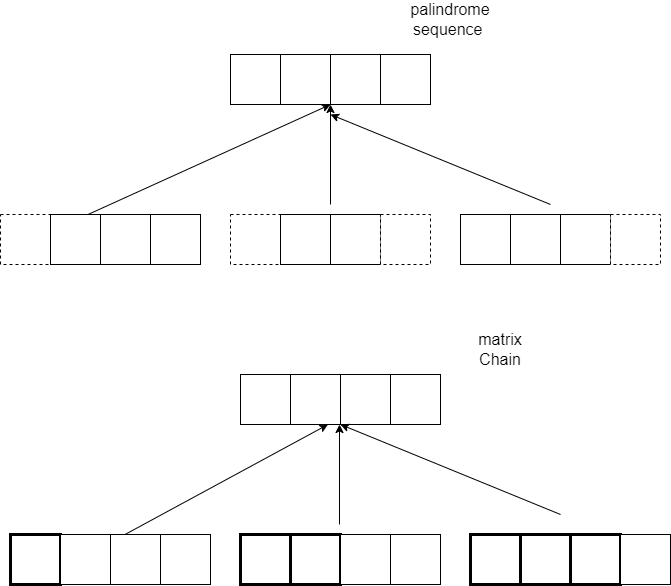

The diagram above was exported from draw.io. Its source (the exported page's mxGraphModel, read from the mxfile embedded in the PNG):
<mxGraphModel dx="2942" dy="1114" grid="1" gridSize="10" guides="1" tooltips="1" connect="1" arrows="1" fold="1" page="1" pageScale="1" pageWidth="850" pageHeight="1100" math="0" shadow="0">
  <root>
    <mxCell id="0" />
    <mxCell id="1" parent="0" />
    <mxCell id="Wg0hP9nSsmfCNOkjXxNC-2" value="" style="whiteSpace=wrap;html=1;aspect=fixed;" vertex="1" parent="1">
      <mxGeometry x="280" y="190" width="50" height="50" as="geometry" />
    </mxCell>
    <mxCell id="Wg0hP9nSsmfCNOkjXxNC-3" value="" style="whiteSpace=wrap;html=1;aspect=fixed;" vertex="1" parent="1">
      <mxGeometry x="330" y="190" width="50" height="50" as="geometry" />
    </mxCell>
    <mxCell id="Wg0hP9nSsmfCNOkjXxNC-4" value="" style="whiteSpace=wrap;html=1;aspect=fixed;" vertex="1" parent="1">
      <mxGeometry x="380" y="190" width="50" height="50" as="geometry" />
    </mxCell>
    <mxCell id="Wg0hP9nSsmfCNOkjXxNC-5" value="" style="whiteSpace=wrap;html=1;aspect=fixed;fontSize=16;" vertex="1" parent="1">
      <mxGeometry x="430" y="190" width="50" height="50" as="geometry" />
    </mxCell>
    <mxCell id="Wg0hP9nSsmfCNOkjXxNC-6" value="" style="whiteSpace=wrap;html=1;aspect=fixed;dashed=1;" vertex="1" parent="1">
      <mxGeometry x="50" y="350" width="50" height="50" as="geometry" />
    </mxCell>
    <mxCell id="Wg0hP9nSsmfCNOkjXxNC-7" value="" style="whiteSpace=wrap;html=1;aspect=fixed;" vertex="1" parent="1">
      <mxGeometry x="100" y="350" width="50" height="50" as="geometry" />
    </mxCell>
    <mxCell id="Wg0hP9nSsmfCNOkjXxNC-8" value="" style="whiteSpace=wrap;html=1;aspect=fixed;" vertex="1" parent="1">
      <mxGeometry x="150" y="350" width="50" height="50" as="geometry" />
    </mxCell>
    <mxCell id="Wg0hP9nSsmfCNOkjXxNC-9" value="" style="whiteSpace=wrap;html=1;aspect=fixed;" vertex="1" parent="1">
      <mxGeometry x="200" y="350" width="50" height="50" as="geometry" />
    </mxCell>
    <mxCell id="Wg0hP9nSsmfCNOkjXxNC-10" value="" style="whiteSpace=wrap;html=1;aspect=fixed;dashed=1;" vertex="1" parent="1">
      <mxGeometry x="280" y="350" width="50" height="50" as="geometry" />
    </mxCell>
    <mxCell id="Wg0hP9nSsmfCNOkjXxNC-11" value="" style="whiteSpace=wrap;html=1;aspect=fixed;" vertex="1" parent="1">
      <mxGeometry x="330" y="350" width="50" height="50" as="geometry" />
    </mxCell>
    <mxCell id="Wg0hP9nSsmfCNOkjXxNC-12" value="" style="whiteSpace=wrap;html=1;aspect=fixed;" vertex="1" parent="1">
      <mxGeometry x="380" y="350" width="50" height="50" as="geometry" />
    </mxCell>
    <mxCell id="Wg0hP9nSsmfCNOkjXxNC-13" value="" style="whiteSpace=wrap;html=1;aspect=fixed;dashed=1;fontSize=16;" vertex="1" parent="1">
      <mxGeometry x="430" y="350" width="50" height="50" as="geometry" />
    </mxCell>
    <mxCell id="Wg0hP9nSsmfCNOkjXxNC-14" value="" style="whiteSpace=wrap;html=1;aspect=fixed;fontSize=16;" vertex="1" parent="1">
      <mxGeometry x="510" y="350" width="50" height="50" as="geometry" />
    </mxCell>
    <mxCell id="Wg0hP9nSsmfCNOkjXxNC-15" value="" style="whiteSpace=wrap;html=1;aspect=fixed;fontSize=16;" vertex="1" parent="1">
      <mxGeometry x="560" y="350" width="50" height="50" as="geometry" />
    </mxCell>
    <mxCell id="Wg0hP9nSsmfCNOkjXxNC-16" value="" style="whiteSpace=wrap;html=1;aspect=fixed;fontSize=16;" vertex="1" parent="1">
      <mxGeometry x="610" y="350" width="50" height="50" as="geometry" />
    </mxCell>
    <mxCell id="Wg0hP9nSsmfCNOkjXxNC-17" value="" style="whiteSpace=wrap;html=1;aspect=fixed;dashed=1;" vertex="1" parent="1">
      <mxGeometry x="660" y="350" width="50" height="50" as="geometry" />
    </mxCell>
    <mxCell id="Wg0hP9nSsmfCNOkjXxNC-18" value="" style="whiteSpace=wrap;html=1;aspect=fixed;" vertex="1" parent="1">
      <mxGeometry x="290" y="510" width="50" height="50" as="geometry" />
    </mxCell>
    <mxCell id="Wg0hP9nSsmfCNOkjXxNC-19" value="" style="whiteSpace=wrap;html=1;aspect=fixed;" vertex="1" parent="1">
      <mxGeometry x="340" y="510" width="50" height="50" as="geometry" />
    </mxCell>
    <mxCell id="Wg0hP9nSsmfCNOkjXxNC-20" value="" style="whiteSpace=wrap;html=1;aspect=fixed;" vertex="1" parent="1">
      <mxGeometry x="390" y="510" width="50" height="50" as="geometry" />
    </mxCell>
    <mxCell id="Wg0hP9nSsmfCNOkjXxNC-21" value="" style="whiteSpace=wrap;html=1;aspect=fixed;" vertex="1" parent="1">
      <mxGeometry x="440" y="510" width="50" height="50" as="geometry" />
    </mxCell>
    <mxCell id="Wg0hP9nSsmfCNOkjXxNC-22" value="" style="whiteSpace=wrap;html=1;aspect=fixed;strokeWidth=3;" vertex="1" parent="1">
      <mxGeometry x="60" y="670" width="50" height="50" as="geometry" />
    </mxCell>
    <mxCell id="Wg0hP9nSsmfCNOkjXxNC-23" value="" style="whiteSpace=wrap;html=1;aspect=fixed;" vertex="1" parent="1">
      <mxGeometry x="110" y="670" width="50" height="50" as="geometry" />
    </mxCell>
    <mxCell id="Wg0hP9nSsmfCNOkjXxNC-24" value="" style="whiteSpace=wrap;html=1;aspect=fixed;" vertex="1" parent="1">
      <mxGeometry x="160" y="670" width="50" height="50" as="geometry" />
    </mxCell>
    <mxCell id="Wg0hP9nSsmfCNOkjXxNC-25" value="" style="whiteSpace=wrap;html=1;aspect=fixed;" vertex="1" parent="1">
      <mxGeometry x="210" y="670" width="50" height="50" as="geometry" />
    </mxCell>
    <mxCell id="Wg0hP9nSsmfCNOkjXxNC-26" value="" style="whiteSpace=wrap;html=1;aspect=fixed;strokeWidth=3;" vertex="1" parent="1">
      <mxGeometry x="290" y="670" width="50" height="50" as="geometry" />
    </mxCell>
    <mxCell id="Wg0hP9nSsmfCNOkjXxNC-27" value="" style="whiteSpace=wrap;html=1;aspect=fixed;strokeWidth=3;" vertex="1" parent="1">
      <mxGeometry x="340" y="670" width="50" height="50" as="geometry" />
    </mxCell>
    <mxCell id="Wg0hP9nSsmfCNOkjXxNC-28" value="" style="whiteSpace=wrap;html=1;aspect=fixed;" vertex="1" parent="1">
      <mxGeometry x="390" y="670" width="50" height="50" as="geometry" />
    </mxCell>
    <mxCell id="Wg0hP9nSsmfCNOkjXxNC-29" value="" style="whiteSpace=wrap;html=1;aspect=fixed;" vertex="1" parent="1">
      <mxGeometry x="440" y="670" width="50" height="50" as="geometry" />
    </mxCell>
    <mxCell id="Wg0hP9nSsmfCNOkjXxNC-30" value="" style="whiteSpace=wrap;html=1;aspect=fixed;strokeWidth=3;" vertex="1" parent="1">
      <mxGeometry x="520" y="670" width="50" height="50" as="geometry" />
    </mxCell>
    <mxCell id="Wg0hP9nSsmfCNOkjXxNC-31" value="" style="whiteSpace=wrap;html=1;aspect=fixed;strokeWidth=3;" vertex="1" parent="1">
      <mxGeometry x="570" y="670" width="50" height="50" as="geometry" />
    </mxCell>
    <mxCell id="Wg0hP9nSsmfCNOkjXxNC-32" value="" style="whiteSpace=wrap;html=1;aspect=fixed;strokeWidth=3;" vertex="1" parent="1">
      <mxGeometry x="620" y="670" width="50" height="50" as="geometry" />
    </mxCell>
    <mxCell id="Wg0hP9nSsmfCNOkjXxNC-33" value="" style="whiteSpace=wrap;html=1;aspect=fixed;" vertex="1" parent="1">
      <mxGeometry x="670" y="670" width="50" height="50" as="geometry" />
    </mxCell>
    <mxCell id="Wg0hP9nSsmfCNOkjXxNC-34" value="matrix&lt;br style=&quot;font-size: 16px;&quot;&gt;Chain" style="text;html=1;strokeColor=none;fillColor=none;align=center;verticalAlign=middle;whiteSpace=wrap;rounded=0;dashed=1;fontSize=16;" vertex="1" parent="1">
      <mxGeometry x="520" y="470" width="60" height="30" as="geometry" />
    </mxCell>
    <mxCell id="Wg0hP9nSsmfCNOkjXxNC-35" value="palindrome&lt;br style=&quot;font-size: 16px;&quot;&gt;sequence&amp;nbsp;" style="text;html=1;strokeColor=none;fillColor=none;align=center;verticalAlign=middle;whiteSpace=wrap;rounded=0;dashed=1;fontSize=16;" vertex="1" parent="1">
      <mxGeometry x="470" y="140" width="60" height="30" as="geometry" />
    </mxCell>
    <mxCell id="Wg0hP9nSsmfCNOkjXxNC-36" value="" style="endArrow=classic;html=1;rounded=0;exitX=0.75;exitY=0;exitDx=0;exitDy=0;" edge="1" parent="1" source="Wg0hP9nSsmfCNOkjXxNC-7">
      <mxGeometry width="50" height="50" relative="1" as="geometry">
        <mxPoint x="330" y="290" as="sourcePoint" />
        <mxPoint x="380" y="240" as="targetPoint" />
      </mxGeometry>
    </mxCell>
    <mxCell id="Wg0hP9nSsmfCNOkjXxNC-38" value="" style="endArrow=classic;html=1;rounded=0;entryX=1;entryY=1;entryDx=0;entryDy=0;" edge="1" parent="1" target="Wg0hP9nSsmfCNOkjXxNC-3">
      <mxGeometry width="50" height="50" relative="1" as="geometry">
        <mxPoint x="380" y="340" as="sourcePoint" />
        <mxPoint x="390" y="250" as="targetPoint" />
      </mxGeometry>
    </mxCell>
    <mxCell id="Wg0hP9nSsmfCNOkjXxNC-39" value="" style="endArrow=classic;html=1;rounded=0;" edge="1" parent="1">
      <mxGeometry width="50" height="50" relative="1" as="geometry">
        <mxPoint x="600" y="340" as="sourcePoint" />
        <mxPoint x="380" y="250" as="targetPoint" />
      </mxGeometry>
    </mxCell>
    <mxCell id="Wg0hP9nSsmfCNOkjXxNC-40" value="" style="endArrow=classic;html=1;rounded=0;" edge="1" parent="1">
      <mxGeometry width="50" height="50" relative="1" as="geometry">
        <mxPoint x="610" y="650" as="sourcePoint" />
        <mxPoint x="390" y="560" as="targetPoint" />
      </mxGeometry>
    </mxCell>
    <mxCell id="Wg0hP9nSsmfCNOkjXxNC-41" value="" style="endArrow=classic;html=1;rounded=0;entryX=1;entryY=1;entryDx=0;entryDy=0;" edge="1" parent="1">
      <mxGeometry width="50" height="50" relative="1" as="geometry">
        <mxPoint x="389" y="660" as="sourcePoint" />
        <mxPoint x="389" y="560" as="targetPoint" />
      </mxGeometry>
    </mxCell>
    <mxCell id="Wg0hP9nSsmfCNOkjXxNC-42" value="" style="endArrow=classic;html=1;rounded=0;entryX=0.75;entryY=1;entryDx=0;entryDy=0;" edge="1" parent="1" target="Wg0hP9nSsmfCNOkjXxNC-19">
      <mxGeometry width="50" height="50" relative="1" as="geometry">
        <mxPoint x="174.5" y="670" as="sourcePoint" />
        <mxPoint x="174.5" y="570" as="targetPoint" />
      </mxGeometry>
    </mxCell>
  </root>
</mxGraphModel>